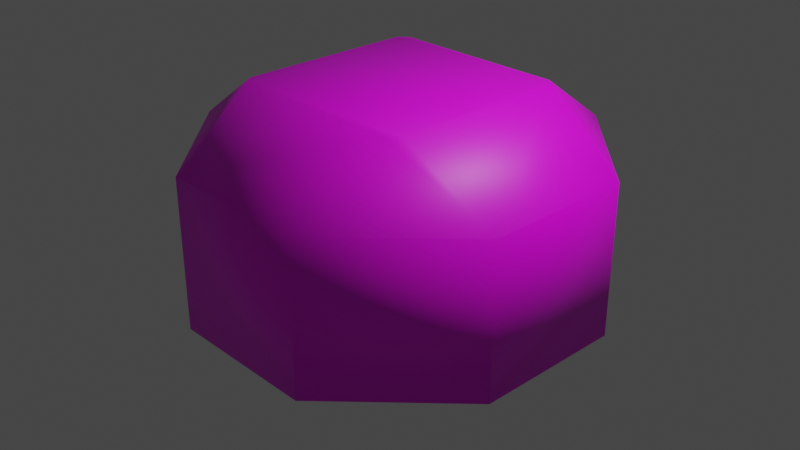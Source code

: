 # Source: whacka.blend  (saved by Blender 2.93.21; exported with 4.5.12 LTS)
import bpy
from mathutils import Matrix  # noqa: F401  (used for matrix-valued properties, if any)

bpy.ops.wm.read_factory_settings(use_empty=True)
scene = bpy.context.scene
scene.name = 'Scene'

# ---- collections
col_collection = bpy.data.collections.new('Collection'); scene.collection.children.link(col_collection)

# ---- images (referenced by path relative to the original .blend; pixels are not part of the script)
import os
ASSET_DIR = os.environ.get("B2B_ASSET_DIR", "")  # directory of the original .blend (textures are referenced by path, not embedded)
HERE = os.path.dirname(os.path.abspath(__file__))  # packed textures are extracted next to this script under _unpacked/

def load_image(name, relpath, width, height, colorspace="sRGB"):
    """Load a texture the original file referenced (path relative to the .blend, or extracted next to this script)."""
    p = next((c for c in (os.path.join(HERE, relpath), os.path.join(ASSET_DIR, relpath)) if relpath and os.path.exists(c)), "")
    if p:
        img = bpy.data.images.load(p, check_existing=True)
        img.name = name
    else:  # same state as the original file: an image datablock whose file is absent (Cycles renders it pink)
        img = bpy.data.images.new(name, width, height)
        img.source = "FILE"
        img.filepath = "//" + (relpath or name)
    img.colorspace_settings.name = colorspace
    return img
img_bumper_side_png = load_image('bumper_side.png', 'bumper_side.png', 1024, 1024, 'sRGB')
img_bumper_bottom_png = load_image('bumper_bottom.png', 'bumper_bottom.png', 1024, 1024, 'sRGB')
img_bumper_top_corner_png = load_image('bumper_top_corner.png', 'bumper_top_corner.png', 1024, 1024, 'sRGB')
img_bumper_png = load_image('bumper.png', 'bumper.png', 1024, 1024, 'sRGB')

# ---- materials (node trees are filled in below, after node groups)
mat_material = bpy.data.materials.new('Material')
mat_material.alpha_threshold = 0.0
mat_material.use_transparent_shadow = False
mat_material.line_color = (0.0, 0.0, 0.0, 1.0)
mat_material_001 = bpy.data.materials.new('Material.001')
mat_material_001.use_transparent_shadow = False
mat_material_002 = bpy.data.materials.new('Material.002')
mat_material_002.use_transparent_shadow = False
mat_material_003 = bpy.data.materials.new('Material.003')
mat_material_003.use_transparent_shadow = False

# ---- material node trees
mat_material.use_nodes = True; mat_material.node_tree.nodes.clear()
_N = mat_material.node_tree.nodes; _L = mat_material.node_tree.links
n0 = _N.new('ShaderNodeOutputMaterial'); n0.name = 'Material Output'; n0.location = (300, 300)
n1 = _N.new('ShaderNodeBsdfPrincipled'); n1.name = 'Principled BSDF'; n1.location = (10, 300)
n1.distribution = 'GGX'
n1.subsurface_method = 'BURLEY'
n1.inputs[2].default_value = 0.4
n1.inputs[3].default_value = 1.45
n1.inputs[27].default_value = (0.0, 0.0, 0.0, 1.0)
n1.inputs[28].default_value = 1.0
n2 = _N.new('ShaderNodeTexImage'); n2.name = 'Image Texture'; n2.location = (-280, 280)
n2.image = img_bumper_side_png
_L.new(n1.outputs[0], n0.inputs[0])
_L.new(n2.outputs[0], n1.inputs[0])
n0.is_active_output = True
mat_material_001.use_nodes = True; mat_material_001.node_tree.nodes.clear()
_N = mat_material_001.node_tree.nodes; _L = mat_material_001.node_tree.links
n0 = _N.new('ShaderNodeBsdfPrincipled'); n0.name = 'Principled BSDF'; n0.location = (10, 300)
n0.distribution = 'GGX'
n0.subsurface_method = 'BURLEY'
n0.inputs[3].default_value = 1.45
n0.inputs[27].default_value = (0.0, 0.0, 0.0, 1.0)
n0.inputs[28].default_value = 1.0
n1 = _N.new('ShaderNodeOutputMaterial'); n1.name = 'Material Output'; n1.location = (300, 300)
n2 = _N.new('ShaderNodeTexImage'); n2.name = 'Image Texture'; n2.location = (-280, 280)
n2.image = img_bumper_bottom_png
n2.extension = 'EXTEND'
_L.new(n0.outputs[0], n1.inputs[0])
_L.new(n2.outputs[0], n0.inputs[0])
n1.is_active_output = True
mat_material_002.use_nodes = True; mat_material_002.node_tree.nodes.clear()
_N = mat_material_002.node_tree.nodes; _L = mat_material_002.node_tree.links
n0 = _N.new('ShaderNodeBsdfPrincipled'); n0.name = 'Principled BSDF'; n0.location = (10, 300)
n0.distribution = 'GGX'
n0.subsurface_method = 'BURLEY'
n0.inputs[3].default_value = 1.45
n0.inputs[27].default_value = (0.0, 0.0, 0.0, 1.0)
n0.inputs[28].default_value = 1.0
n1 = _N.new('ShaderNodeOutputMaterial'); n1.name = 'Material Output'; n1.location = (300, 300)
n2 = _N.new('ShaderNodeTexImage'); n2.name = 'Image Texture'; n2.location = (-280, 280)
n2.image = img_bumper_top_corner_png
n2.extension = 'EXTEND'
_L.new(n0.outputs[0], n1.inputs[0])
_L.new(n2.outputs[0], n0.inputs[0])
n1.is_active_output = True
mat_material_003.use_nodes = True; mat_material_003.node_tree.nodes.clear()
_N = mat_material_003.node_tree.nodes; _L = mat_material_003.node_tree.links
n0 = _N.new('ShaderNodeBsdfPrincipled'); n0.name = 'Principled BSDF'; n0.location = (10, 300)
n0.distribution = 'GGX'
n0.subsurface_method = 'BURLEY'
n0.inputs[3].default_value = 1.45
n0.inputs[27].default_value = (0.0, 0.0, 0.0, 1.0)
n0.inputs[28].default_value = 1.0
n1 = _N.new('ShaderNodeOutputMaterial'); n1.name = 'Material Output'; n1.location = (300, 300)
n2 = _N.new('ShaderNodeTexImage'); n2.name = 'Image Texture'; n2.location = (-280, 280)
n2.image = img_bumper_png
_L.new(n0.outputs[0], n1.inputs[0])
_L.new(n2.outputs[0], n0.inputs[0])
n1.is_active_output = True

# ---- world
world_world = bpy.data.worlds.new('World'); scene.world = world_world
world_world.use_nodes = True; world_world.node_tree.nodes.clear()
_N = world_world.node_tree.nodes; _L = world_world.node_tree.links
n0 = _N.new('ShaderNodeOutputWorld'); n0.name = 'World Output'; n0.location = (300, 300)
n1 = _N.new('ShaderNodeBackground'); n1.name = 'Background'; n1.location = (10, 300)
n1.inputs[0].default_value = (0.05088, 0.05088, 0.05088, 1.0)
_L.new(n1.outputs[0], n0.inputs[0])
n0.is_active_output = True
world_world.color = (0.05088, 0.05088, 0.05088)
world_world.use_sun_shadow = False
world_world.sun_shadow_jitter_overblur = 0.0

# ---- cameras
cam_camera = bpy.data.cameras.new('Camera')
cam_camera.clip_end = 100.0
cam_camera.ortho_scale = 7.314

# ---- lights
light_light = bpy.data.lights.new('Light', 'POINT')
light_light.transmission_factor = 0.0
light_light.energy = 1000.0
light_light.shadow_soft_size = 0.1
light_light.shadow_maximum_resolution = 0.006
light_light.use_absolute_resolution = True

# ---- meshes
me_cube = bpy.data.meshes.new('Cube')
me_cube.from_pydata([(0.8256, 2.037, 0.815), (2.037, 0.8256, 0.815), (0.7, 0.7, -1.052), (0.8256, 2.037, -0.815), (2.037, 0.8256, -0.815), (2.037, -0.8256, 0.815), (0.8256, -2.037, 0.815), (2.037, -0.8256, -0.815), (0.8256, -2.037, -0.815), (0.7, -0.7, -1.052), (-0.8256, 2.037, 0.815), (-2.037, 0.8256, 0.815), (-2.037, 0.8256, -0.815), (-0.8256, 2.037, -0.815), (-0.7, 0.7, -1.052), (-2.037, -0.8256, 0.815), (-0.8256, -2.037, 0.815), (-0.7, -0.7, -1.052), (-0.8256, -2.037, -0.815), (-2.037, -0.8256, -0.815), (0.7, 0.7, -1.537), (0.7, -0.7, -1.537), (-0.7, 0.7, -1.537), (-0.7, -0.7, -1.537), (-1.065, -0.9655, 1.463), (-0.9655, -1.065, 1.463), (1.065, -0.9655, 1.463), (0.9655, -1.065, 1.463), (0.9655, 1.065, 1.463), (1.065, 0.9655, 1.463), (-0.9655, 1.065, 1.463), (-1.065, 0.9655, 1.463)], [], [(14, 2, 20, 22), (19, 15, 11, 12), (8, 6, 16, 18), (4, 1, 5, 7), (29, 28, 30, 31, 24, 25, 27, 26), (2, 3, 4), (29, 26, 5, 1), (7, 8, 9), (24, 31, 11, 15), (12, 13, 14), (17, 18, 19), (14, 17, 19, 12), (2, 14, 13, 3), (1, 4, 3, 0), (18, 16, 15, 19), (6, 8, 7, 5), (10, 13, 12, 11), (27, 25, 16, 6), (5, 26, 27, 6), (17, 9, 8, 18), (15, 16, 25, 24), (0, 28, 29, 1), (9, 2, 4, 7), (13, 10, 0, 3), (22, 20, 21, 23), (17, 14, 22, 23), (2, 9, 21, 20), (9, 17, 23, 21), (10, 11, 31, 30), (30, 28, 0, 10)])
me_cube.polygons.foreach_set('use_smooth', [True] * 30)
me_cube.polygons.foreach_set('material_index', [1, 0, 0, 0, 3, 2, 1, 2, 1, 2, 2, 1, 1, 0, 0, 0, 0, 1, 2, 1, 2, 2, 1, 0, 3, 1, 1, 1, 2, 1])
_uv = me_cube.uv_layers.new(name='UVMap')
_uv.uv.foreach_set('vector', [0.0, 0.0, 1.0, 0.0, 1.0, 1.0, 0.0, 1.0, -0.1875, 1.0, -0.1875, 5.96e-08, 1.313, 0.0, 1.313, 1.0, 1.315, 1.0, 1.315, 5.96e-08, 2.815, 0.0, 2.815, 1.0, -0.1815, 1.0, -0.1815, 5.96e-08, 1.318, 0.0, 1.318, 1.0, 1.119e-07, 0.04693, 0.04693, 5.594e-08, 0.9531, 0.0, 1.0, 0.04693, 1.0, 0.9531, 0.9531, 1.0, 0.04693, 1.0, 0.0, 0.9531, 0.5, 1.0, 0.0, 0.0, 1.0, 0.0, 1.0, 1.0, 0.0, 1.0, 0.0, 0.0, 1.0, 0.0, 0.0, 0.0, 1.0, 0.0, 0.5, 1.0, 1.0, 1.0, 0.0, 1.0, 0.0, 0.0, 1.0, 0.0, 0.0, 0.0, 1.0, 0.0, 0.5, 1.0, 0.5, 1.0, 0.0, 0.0, 1.0, 0.0, 1.0, 1.0, 0.0, 1.0, 0.0, 0.0, 1.0, 0.0, 1.0, 1.0, 0.0, 1.0, 0.0, 0.0, 1.0, 0.0, -0.2545, 1.0, -0.2545, 5.96e-08, 1.246, 0.0, 1.246, 1.0, -0.1756, 1.0, -0.1756, 5.96e-08, 1.324, 0.0, 1.324, 1.0, -0.25, 1.0, -0.25, 5.96e-08, 1.25, 0.0, 1.25, 1.0, -0.25, 1.0, -0.25, 5.96e-08, 1.25, 0.0, 1.25, 1.0, 1.0, 1.0, 0.0, 1.0, 0.0, 0.0, 1.0, 0.0, 1.0, 0.0, 1.0, 1.0, 0.0, 1.0, 0.0, 0.0, 1.0, 1.0, 0.0, 1.0, 0.0, 0.0, 1.0, 0.0, -2.98e-08, 1.49e-08, 1.0, -1.49e-08, 1.0, 1.0, 2.98e-08, 1.0, 1.0, -1.49e-08, 1.0, 1.0, 0.0, 1.0, -2.98e-08, 1.49e-08, 1.0, 1.0, 0.0, 1.0, 0.0, 0.0, 1.0, 0.0, -0.1815, 1.0, -0.1815, 5.96e-08, 1.318, 0.0, 1.318, 1.0, 0.0, 1.703e-07, 1.0, 0.0, 1.0, 1.0, 0.0, 1.0, 0.0, 0.0, 1.0, 0.0, 1.0, 1.0, 0.0, 1.0, 0.0, 0.0, 1.0, 0.0, 1.0, 1.0, 0.0, 1.0, 0.0, 0.0, 1.0, 0.0, 1.0, 1.0, 0.0, 1.0, -2.98e-08, 1.49e-08, 1.0, -1.49e-08, 1.0, 1.0, 2.98e-08, 1.0, 1.0, 1.0, 0.0, 1.0, 0.0, 0.0, 1.0, 0.0])
me_cube.materials.append(mat_material)
me_cube.materials.append(mat_material_001)
me_cube.materials.append(mat_material_002)
me_cube.materials.append(mat_material_003)
me_cube.use_remesh_preserve_volume = False
me_cube.use_remesh_preserve_attributes = False
me_cube.use_mirror_vertex_groups = False
me_cube.update()

# ---- objects
ob_cube = bpy.data.objects.new('Cube', me_cube)
ob_light = bpy.data.objects.new('Light', light_light)
ob_camera = bpy.data.objects.new('Camera', cam_camera)

# ---- transforms, parenting, visibility, modifiers, constraints
ob_cube.location = (0.0, 0.0, 0.0)
ob_cube.lock_rotations_4d = False
ob_cube.empty_display_type = 'ARROWS'
ob_cube.lineart.crease_threshold = 0.0
ob_light.location = (4.076, 1.005, 5.904)
ob_light.rotation_euler = (0.6503, 0.05522, 1.866)
ob_light.lock_rotations_4d = False
ob_light.empty_display_type = 'ARROWS'
ob_light.color = (0.0, 0.0, 0.0, 0.0)
ob_light.lineart.crease_threshold = 0.0
ob_camera.location = (7.359, -6.926, 4.958)
ob_camera.rotation_euler = (1.109, 0.0, 0.8149)
ob_camera.lock_rotations_4d = False
ob_camera.empty_display_type = 'ARROWS'
ob_camera.color = (0.0, 0.0, 0.0, 0.0)
ob_camera.display_type = 'WIRE'
ob_camera.lineart.crease_threshold = 0.0

# ---- collection membership
col_collection.objects.link(ob_cube)
col_collection.objects.link(ob_light)
col_collection.objects.link(ob_camera)

# ---- scene / render settings (as saved in the file)
scene.camera = ob_camera
scene.frame_start = 1; scene.frame_end = 250; scene.frame_set(0)
scene.render.engine = 'BLENDER_EEVEE_NEXT'
scene.cycles.use_denoising = False
scene.cycles.samples = 128
scene.cycles.sampling_pattern = 'TABULATED_SOBOL'
scene.cycles.use_adaptive_sampling = False
scene.cycles.use_light_tree = False
scene.view_settings.view_transform = 'Filmic'
bpy.context.view_layer.update()
